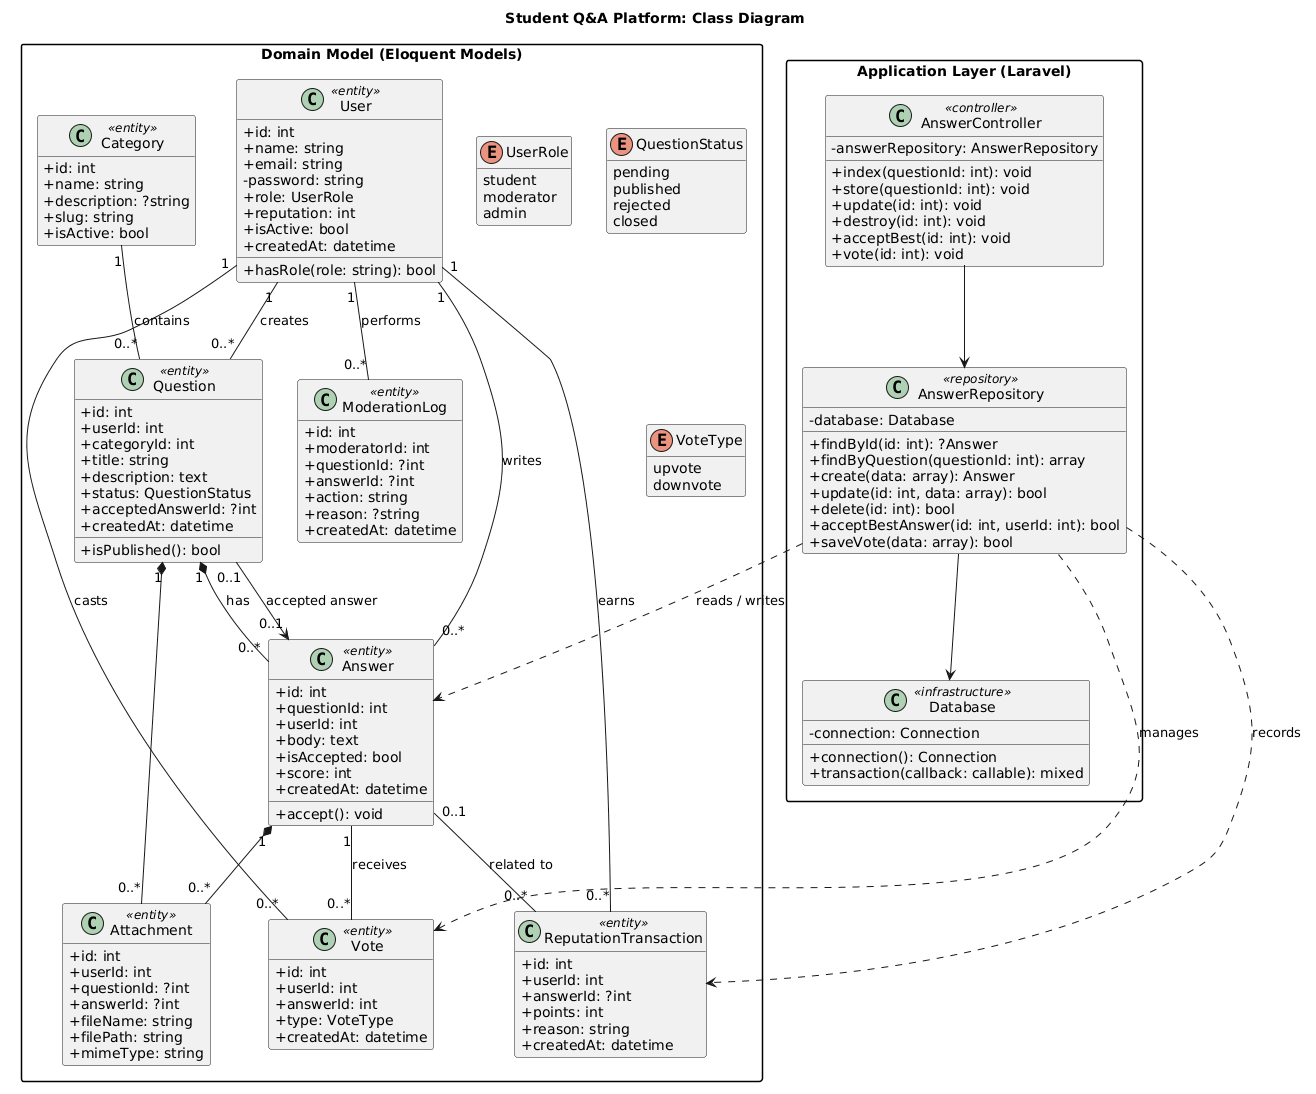

The diagram above was rendered by PlantUML. Its source (embedded in the PNG):
@startuml
title Student Q&A Platform: Class Diagram

skinparam classAttributeIconSize 0
hide empty members
skinparam packageStyle rectangle

package "Domain Model (Eloquent Models)" {

    enum UserRole {
        student
        moderator
        admin
    }

    enum QuestionStatus {
        pending
        published
        rejected
        closed
    }

    enum VoteType {
        upvote
        downvote
    }

    class User <<entity>> {
        +id: int
        +name: string
        +email: string
        -password: string
        +role: UserRole
        +reputation: int
        +isActive: bool
        +createdAt: datetime
        +hasRole(role: string): bool
    }

    class Category <<entity>> {
        +id: int
        +name: string
        +description: ?string
        +slug: string
        +isActive: bool
    }

    class Question <<entity>> {
        +id: int
        +userId: int
        +categoryId: int
        +title: string
        +description: text
        +status: QuestionStatus
        +acceptedAnswerId: ?int
        +createdAt: datetime
        +isPublished(): bool
    }

    class Answer <<entity>> {
        +id: int
        +questionId: int
        +userId: int
        +body: text
        +isAccepted: bool
        +score: int
        +createdAt: datetime
        +accept(): void
    }

    class Vote <<entity>> {
        +id: int
        +userId: int
        +answerId: int
        +type: VoteType
        +createdAt: datetime
    }

    class ReputationTransaction <<entity>> {
        +id: int
        +userId: int
        +answerId: ?int
        +points: int
        +reason: string
        +createdAt: datetime
    }

    class Attachment <<entity>> {
        +id: int
        +userId: int
        +questionId: ?int
        +answerId: ?int
        +fileName: string
        +filePath: string
        +mimeType: string
    }

    class ModerationLog <<entity>> {
        +id: int
        +moderatorId: int
        +questionId: ?int
        +answerId: ?int
        +action: string
        +reason: ?string
        +createdAt: datetime
    }
}

User "1" -- "0..*" Question : creates
Category "1" -- "0..*" Question : contains
Question "1" *-- "0..*" Answer : has
User "1" -- "0..*" Answer : writes
User "1" -- "0..*" Vote : casts
Answer "1" -- "0..*" Vote : receives
User "1" -- "0..*" ReputationTransaction : earns
Answer "0..1" -- "0..*" ReputationTransaction : related to
Question "0..1" --> "0..1" Answer : accepted answer
Question "1" *-- "0..*" Attachment
Answer "1" *-- "0..*" Attachment
User "1" -- "0..*" ModerationLog : performs

package "Application Layer (Laravel)" {

    class AnswerController <<controller>> {
        -answerRepository: AnswerRepository
        +index(questionId: int): void
        +store(questionId: int): void
        +update(id: int): void
        +destroy(id: int): void
        +acceptBest(id: int): void
        +vote(id: int): void
    }

    class AnswerRepository <<repository>> {
        -database: Database
        +findById(id: int): ?Answer
        +findByQuestion(questionId: int): array
        +create(data: array): Answer
        +update(id: int, data: array): bool
        +delete(id: int): bool
        +acceptBestAnswer(id: int, userId: int): bool
        +saveVote(data: array): bool
    }

    class Database <<infrastructure>> {
        -connection: Connection
        +connection(): Connection
        +transaction(callback: callable): mixed
    }
}

AnswerController --> AnswerRepository
AnswerRepository --> Database
AnswerRepository ..> Answer : reads / writes
AnswerRepository ..> Vote : manages
AnswerRepository ..> ReputationTransaction : records
@enduml